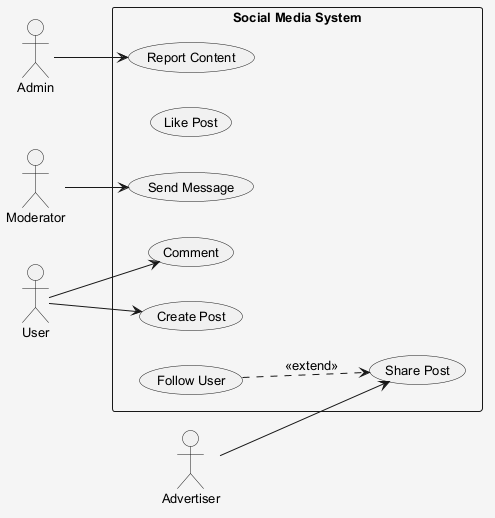

The diagram above was rendered by PlantUML. Its source (embedded in the PNG):
@startuml
skinparam shadowing false
skinparam backgroundColor #F5F5F5
skinparam defaultFontSize 13
left to right direction
actor "Admin" as A
actor "Moderator" as M
actor "Advertiser" as A1
actor "User" as U
rectangle "Social Media System" {
  usecase "Send Message" as UC_SendMessage
  usecase "Share Post" as UC_SharePost
  usecase "Like Post" as UC_LikePost
  usecase "Comment" as UC_Comment
  usecase "Create Post" as UC_CreatePost
  usecase "Report Content" as UC_ReportContent
  usecase "Follow User" as UC_FollowUser
}
A --> UC_ReportContent
M --> UC_SendMessage
A1 --> UC_SharePost
U --> UC_Comment
U --> UC_CreatePost
UC_FollowUser ..> UC_SharePost : <<extend>>
@enduml